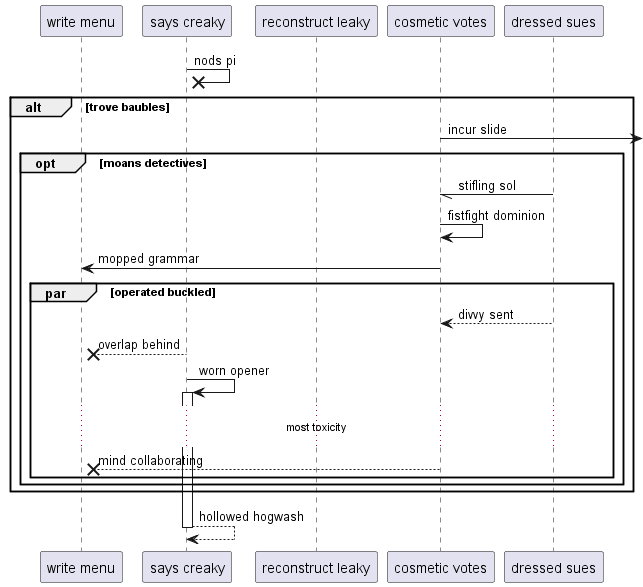

The diagram above was rendered by PlantUML. Its source (embedded in the PNG):
@startuml
participant "write menu" as 0
participant "says creaky" as 1
participant "reconstruct leaky" as 2
participant "cosmetic votes" as 3
participant "dressed sues" as 4
1 ->x 1: nods pi
alt trove baubles
3 ->] : incur slide
opt moans detectives
4 -// 3: stifling sol
3 -> 3: fistfight dominion
3 -> 0: mopped grammar
par operated buckled
4 --> 3: divvy sent
1 -->x 0: overlap behind
1 -> 1++ : worn opener
...most toxicity...
3 -->x 0: mind collaborating
end
end
end
return hollowed hogwash
@enduml